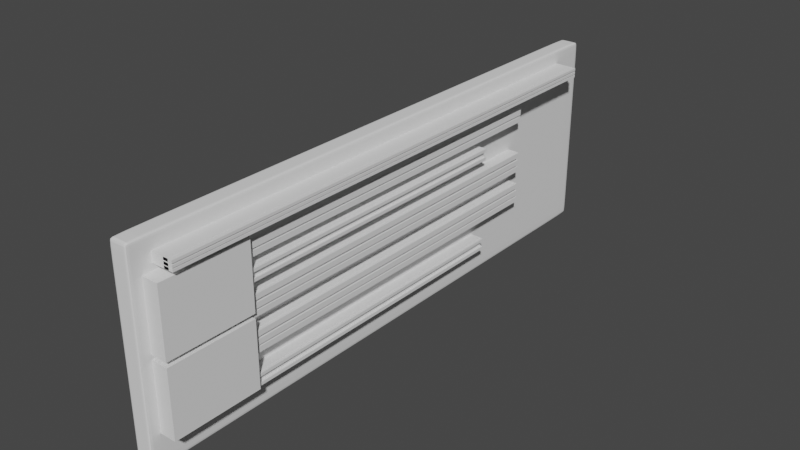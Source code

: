 # Source: NIC.blend  (saved by Blender 2.80.75; exported with 4.5.12 LTS)
import bpy
from mathutils import Matrix  # noqa: F401  (used for matrix-valued properties, if any)

bpy.ops.wm.read_factory_settings(use_empty=True)
scene = bpy.context.scene
scene.name = 'Scene'

# ---- collections
col_nic = bpy.data.collections.new('NIC'); scene.collection.children.link(col_nic)

# ---- world
world_world = bpy.data.worlds.new('World'); scene.world = world_world
world_world.use_nodes = True; world_world.node_tree.nodes.clear()
_N = world_world.node_tree.nodes; _L = world_world.node_tree.links
n0 = _N.new('ShaderNodeOutputWorld'); n0.name = 'World Output'; n0.location = (300, 300)
n1 = _N.new('ShaderNodeBackground'); n1.name = 'Background'; n1.location = (10, 300)
n1.inputs[0].default_value = (0.05088, 0.05088, 0.05088, 1.0)
_L.new(n1.outputs[0], n0.inputs[0])
n0.is_active_output = True
world_world.color = (0.05088, 0.05088, 0.05088)
world_world.use_sun_shadow = False
world_world.sun_shadow_jitter_overblur = 0.0

# ---- meshes
me_cube_049 = bpy.data.meshes.new('Cube.049')
me_cube_049.from_pydata([(-1.0, -1.0, -1.0), (-1.0, -1.0, 1.0), (-1.0, 1.0, -1.0), (-1.0, 1.0, 1.0), (1.0, -1.0, -1.0), (1.0, -1.0, 1.0), (1.0, 1.0, -1.0), (1.0, 1.0, 1.0), (-1.0, 0.9751, -1.0), (-1.0, 0.9751, 1.0), (1.0, 0.9751, -1.0), (1.0, 0.9751, 1.0), (-1.0, -0.985, -1.0), (1.0, -0.985, 1.0), (-1.0, -0.985, 1.0), (1.0, -0.985, -1.0), (-1.0, -1.0, 0.9196), (-1.0, 1.0, 0.9196), (1.0, 1.0, 0.9196), (1.0, -1.0, 0.9196), (1.0, 0.9751, 0.9196), (-1.0, 0.9751, 0.9196), (-1.0, -0.985, 0.9196), (1.0, -0.985, 0.9196), (-1.0, 1.0, -0.9106), (1.0, 1.0, -0.9106), (1.0, -1.0, -0.9106), (1.0, 0.9751, -0.9106), (-1.0, 0.9751, -0.9106), (-1.0, -0.985, -0.9106), (1.0, -0.985, -0.9106), (-1.0, -1.0, -0.9106), (-0.6704, 1.0, -1.0), (-0.6704, 1.0, 1.0), (-0.6704, -1.0, -1.0), (-0.6704, -1.0, 1.0), (-0.6704, 0.9751, 1.0), (-0.6704, 0.9751, -1.0), (-0.6704, -0.985, 1.0), (-0.6704, -0.985, -1.0), (-0.6704, -1.0, 0.9196), (-0.6704, 1.0, 0.9196), (-0.6704, 1.0, -0.9106), (-0.6704, -1.0, -0.9106), (0.6626, 1.0, 1.0), (0.6626, -1.0, -1.0), (0.6626, 0.9751, 1.0), (0.6626, -0.985, 1.0), (0.6626, 1.0, 0.9196), (0.6626, 1.0, -0.9106), (0.6626, 1.0, -1.0), (0.6626, -1.0, 1.0), (0.6626, 0.9751, -1.0), (0.6626, -0.985, -1.0), (0.6626, -1.0, 0.9196), (0.6626, -1.0, -0.9106)], [], [(21, 9, 3, 17), (48, 44, 7, 18), (23, 13, 5, 19), (40, 35, 1, 16), (53, 15, 4, 45), (38, 14, 1, 35), (33, 3, 9, 36), (50, 6, 10, 52), (18, 7, 11, 20), (22, 14, 9, 21), (16, 1, 14, 22), (36, 9, 14, 38), (52, 10, 15, 53), (20, 11, 13, 23), (27, 20, 23, 30), (31, 16, 22, 29), (29, 22, 21, 28), (25, 18, 20, 27), (43, 40, 16, 31), (30, 23, 19, 26), (49, 48, 18, 25), (28, 21, 17, 24), (8, 28, 24, 2), (50, 49, 25, 6), (15, 30, 26, 4), (34, 43, 31, 0), (6, 25, 27, 10), (12, 29, 28, 8), (0, 31, 29, 12), (10, 27, 30, 15), (45, 55, 43, 34), (2, 24, 42, 32), (24, 17, 41, 42), (55, 54, 40, 43), (8, 37, 39, 12), (46, 36, 38, 47), (2, 32, 37, 8), (44, 33, 36, 46), (47, 38, 35, 51), (12, 39, 34, 0), (54, 51, 35, 40), (17, 3, 33, 41), (19, 5, 51, 54), (13, 47, 51, 5), (7, 44, 46, 11), (11, 46, 47, 13), (26, 19, 54, 55), (4, 26, 55, 45), (32, 42, 49, 50), (42, 41, 48, 49), (37, 52, 53, 39), (32, 50, 52, 37), (39, 53, 45, 34), (41, 33, 44, 48)])
_uv = me_cube_049.uv_layers.new(name='UVMap')
_uv.uv.foreach_set('vector', [0.6149, 0.2469, 0.625, 0.2469, 0.625, 0.25, 0.6149, 0.25, 0.6149, 0.4578, 0.625, 0.4578, 0.625, 0.5, 0.6149, 0.5, 0.6149, 0.7481, 0.625, 0.7481, 0.625, 0.75, 0.6149, 0.75, 0.6149, 0.9588, 0.625, 0.9588, 0.625, 1.0, 0.6149, 1.0, 0.3328, 0.7481, 0.375, 0.7481, 0.375, 0.75, 0.3328, 0.75, 0.8338, 0.7481, 0.875, 0.7481, 0.875, 0.75, 0.8338, 0.75, 0.8338, 0.5, 0.875, 0.5, 0.875, 0.5031, 0.8338, 0.5031, 0.3328, 0.5, 0.375, 0.5, 0.375, 0.5031, 0.3328, 0.5031, 0.6149, 0.5, 0.625, 0.5, 0.625, 0.5031, 0.6149, 0.5031, 0.6149, 0.001872, 0.625, 0.001872, 0.625, 0.2469, 0.6149, 0.2469, 0.6149, 0.0, 0.625, 0.0, 0.625, 0.001872, 0.6149, 0.001872, 0.8338, 0.5031, 0.875, 0.5031, 0.875, 0.7481, 0.8338, 0.7481, 0.3328, 0.5031, 0.375, 0.5031, 0.375, 0.7481, 0.3328, 0.7481, 0.6149, 0.5031, 0.625, 0.5031, 0.625, 0.7481, 0.6149, 0.7481, 0.3862, 0.5031, 0.6149, 0.5031, 0.6149, 0.7481, 0.3862, 0.7481, 0.3862, 0.0, 0.6149, 0.0, 0.6149, 0.001872, 0.3862, 0.001872, 0.3862, 0.001872, 0.6149, 0.001872, 0.6149, 0.2469, 0.3862, 0.2469, 0.3862, 0.5, 0.6149, 0.5, 0.6149, 0.5031, 0.3862, 0.5031, 0.3862, 0.9588, 0.6149, 0.9588, 0.6149, 1.0, 0.3862, 1.0, 0.3862, 0.7481, 0.6149, 0.7481, 0.6149, 0.75, 0.3862, 0.75, 0.3862, 0.4578, 0.6149, 0.4578, 0.6149, 0.5, 0.3862, 0.5, 0.3862, 0.2469, 0.6149, 0.2469, 0.6149, 0.25, 0.3862, 0.25, 0.375, 0.2469, 0.3862, 0.2469, 0.3862, 0.25, 0.375, 0.25, 0.375, 0.4578, 0.3862, 0.4578, 0.3862, 0.5, 0.375, 0.5, 0.375, 0.7481, 0.3862, 0.7481, 0.3862, 0.75, 0.375, 0.75, 0.375, 0.9588, 0.3862, 0.9588, 0.3862, 1.0, 0.375, 1.0, 0.375, 0.5, 0.3862, 0.5, 0.3862, 0.5031, 0.375, 0.5031, 0.375, 0.001872, 0.3862, 0.001872, 0.3862, 0.2469, 0.375, 0.2469, 0.375, 0.0, 0.3862, 0.0, 0.3862, 0.001872, 0.375, 0.001872, 0.375, 0.5031, 0.3862, 0.5031, 0.3862, 0.7481, 0.375, 0.7481, 0.375, 0.7922, 0.3862, 0.7922, 0.3862, 0.9588, 0.375, 0.9588, 0.375, 0.25, 0.3862, 0.25, 0.3862, 0.2912, 0.375, 0.2912, 0.3862, 0.25, 0.6149, 0.25, 0.6149, 0.2912, 0.3862, 0.2912, 0.3862, 0.7922, 0.6149, 0.7922, 0.6149, 0.9588, 0.3862, 0.9588, 0.125, 0.5031, 0.1662, 0.5031, 0.1662, 0.7481, 0.125, 0.7481, 0.6672, 0.5031, 0.8338, 0.5031, 0.8338, 0.7481, 0.6672, 0.7481, 0.125, 0.5, 0.1662, 0.5, 0.1662, 0.5031, 0.125, 0.5031, 0.6672, 0.5, 0.8338, 0.5, 0.8338, 0.5031, 0.6672, 0.5031, 0.6672, 0.7481, 0.8338, 0.7481, 0.8338, 0.75, 0.6672, 0.75, 0.125, 0.7481, 0.1662, 0.7481, 0.1662, 0.75, 0.125, 0.75, 0.6149, 0.7922, 0.625, 0.7922, 0.625, 0.9588, 0.6149, 0.9588, 0.6149, 0.25, 0.625, 0.25, 0.625, 0.2912, 0.6149, 0.2912, 0.6149, 0.75, 0.625, 0.75, 0.625, 0.7922, 0.6149, 0.7922, 0.625, 0.7481, 0.6672, 0.7481, 0.6672, 0.75, 0.625, 0.75, 0.625, 0.5, 0.6672, 0.5, 0.6672, 0.5031, 0.625, 0.5031, 0.625, 0.5031, 0.6672, 0.5031, 0.6672, 0.7481, 0.625, 0.7481, 0.3862, 0.75, 0.6149, 0.75, 0.6149, 0.7922, 0.3862, 0.7922, 0.375, 0.75, 0.3862, 0.75, 0.3862, 0.7922, 0.375, 0.7922, 0.375, 0.2912, 0.3862, 0.2912, 0.3862, 0.4578, 0.375, 0.4578, 0.3862, 0.2912, 0.6149, 0.2912, 0.6149, 0.4578, 0.3862, 0.4578, 0.1662, 0.5031, 0.3328, 0.5031, 0.3328, 0.7481, 0.1662, 0.7481, 0.1662, 0.5, 0.3328, 0.5, 0.3328, 0.5031, 0.1662, 0.5031, 0.1662, 0.7481, 0.3328, 0.7481, 0.3328, 0.75, 0.1662, 0.75, 0.6149, 0.2912, 0.625, 0.2912, 0.625, 0.4578, 0.6149, 0.4578])
me_cube_049.use_remesh_preserve_volume = False
me_cube_049.use_remesh_preserve_attributes = False
me_cube_049.use_mirror_vertex_groups = False
me_cube_049.update()
me_cube_064 = bpy.data.meshes.new('Cube.064')
me_cube_064.from_pydata([(-1.0, -1.0, -1.0), (-1.0, -1.0, 1.0), (-1.0, 1.0, -1.0), (-1.0, 1.0, 1.0), (1.0, -1.0, -1.0), (1.0, -1.0, 1.0), (1.0, 1.0, -1.0), (1.0, 1.0, 1.0), (-1.0, -1.0, 1.143), (-1.0, -1.0, 3.143), (-1.0, 1.0, 1.143), (-1.0, 1.0, 3.143), (1.0, -1.0, 1.143), (1.0, -1.0, 3.143), (1.0, 1.0, 1.143), (1.0, 1.0, 3.143)], [], [(0, 1, 3, 2), (2, 3, 7, 6), (6, 7, 5, 4), (4, 5, 1, 0), (2, 6, 4, 0), (7, 3, 1, 5), (8, 9, 11, 10), (10, 11, 15, 14), (14, 15, 13, 12), (12, 13, 9, 8), (10, 14, 12, 8), (15, 11, 9, 13)])
_uv = me_cube_064.uv_layers.new(name='UVMap')
_uv.uv.foreach_set('vector', [0.375, 0.0, 0.625, 0.0, 0.625, 0.25, 0.375, 0.25, 0.375, 0.25, 0.625, 0.25, 0.625, 0.5, 0.375, 0.5, 0.375, 0.5, 0.625, 0.5, 0.625, 0.75, 0.375, 0.75, 0.375, 0.75, 0.625, 0.75, 0.625, 1.0, 0.375, 1.0, 0.125, 0.5, 0.375, 0.5, 0.375, 0.75, 0.125, 0.75, 0.625, 0.5, 0.875, 0.5, 0.875, 0.75, 0.625, 0.75, 0.375, 0.0, 0.625, 0.0, 0.625, 0.25, 0.375, 0.25, 0.375, 0.25, 0.625, 0.25, 0.625, 0.5, 0.375, 0.5, 0.375, 0.5, 0.625, 0.5, 0.625, 0.75, 0.375, 0.75, 0.375, 0.75, 0.625, 0.75, 0.625, 1.0, 0.375, 1.0, 0.125, 0.5, 0.375, 0.5, 0.375, 0.75, 0.125, 0.75, 0.625, 0.5, 0.875, 0.5, 0.875, 0.75, 0.625, 0.75])
me_cube_064.use_remesh_preserve_volume = False
me_cube_064.use_remesh_preserve_attributes = False
me_cube_064.use_mirror_vertex_groups = False
me_cube_064.update()
me_cube_061 = bpy.data.meshes.new('Cube.061')
me_cube_061.from_pydata([(-1.0, -1.0, -1.0), (-1.0, -1.0, 1.0), (-1.0, 1.0, -1.0), (-1.0, 1.0, 1.0), (1.0, -1.0, -1.0), (1.0, -1.0, 1.0), (1.0, 1.0, -1.0), (1.0, 1.0, 1.0), (-4.232, -1.0, -1.111), (-4.232, -1.0, 6.712), (-4.232, 1.0, -1.111), (-4.232, 1.0, 6.712), (0.09187, -1.0, -1.111), (0.09187, -1.0, 6.712), (0.09187, 1.0, -1.111), (0.09187, 1.0, 6.712), (-1.0, -1.0, 4.558), (-1.0, -1.0, 6.558), (-1.0, 1.0, 4.558), (-1.0, 1.0, 6.558), (1.0, -1.0, 4.558), (1.0, -1.0, 6.558), (1.0, 1.0, 4.558), (1.0, 1.0, 6.558), (-1.894, -1.003, 83.52), (-1.894, -1.003, 80.05), (-1.894, 1.384, 83.52), (-1.894, 1.384, 80.05), (0.5516, -1.003, 83.52), (0.5516, -1.003, 80.05), (0.5516, 1.384, 83.52), (0.5516, 1.384, 80.05), (-5.845, -1.003, 88.73), (-5.845, -1.003, 75.13), (-5.845, 1.384, 88.73), (-5.845, 1.384, 75.13), (-0.5588, -1.003, 88.73), (-0.5588, -1.003, 75.13), (-0.5588, 1.384, 88.73), (-0.5588, 1.384, 75.13), (-1.894, -1.003, 78.88), (-1.894, -1.003, 75.4), (-1.894, 1.384, 78.88), (-1.894, 1.384, 75.4), (0.5516, -1.003, 78.88), (0.5516, -1.003, 75.4), (0.5516, 1.384, 78.88), (0.5516, 1.384, 75.4), (-1.894, -1.003, 88.54), (-1.894, -1.003, 85.06), (-1.894, 1.384, 88.54), (-1.894, 1.384, 85.06), (0.5516, -1.003, 88.54), (0.5516, -1.003, 85.06), (0.5516, 1.384, 88.54), (0.5516, 1.384, 85.06), (-1.0, -1.0, 61.66), (-1.0, -1.0, 63.66), (-1.0, 1.0, 61.66), (-1.0, 1.0, 63.66), (1.0, -1.0, 61.66), (1.0, -1.0, 63.66), (1.0, 1.0, 61.66), (1.0, 1.0, 63.66), (-4.232, -1.0, 61.55), (-4.232, -1.0, 69.37), (-4.232, 1.0, 61.55), (-4.232, 1.0, 69.37), (0.09187, -1.0, 61.55), (0.09187, -1.0, 69.37), (0.09187, 1.0, 61.55), (0.09187, 1.0, 69.37), (-1.0, -1.0, 67.22), (-1.0, -1.0, 69.22), (-1.0, 1.0, 67.22), (-1.0, 1.0, 69.22), (1.0, -1.0, 67.22), (1.0, -1.0, 69.22), (1.0, 1.0, 67.22), (1.0, 1.0, 69.22), (-1.894, -1.003, 48.76), (-1.894, -1.003, 45.28), (-1.894, 1.384, 48.76), (-1.894, 1.384, 45.28), (0.5516, -1.003, 48.76), (0.5516, -1.003, 45.28), (0.5516, 1.384, 48.76), (0.5516, 1.384, 45.28), (-5.845, -1.003, 53.97), (-5.845, -1.003, 40.37), (-5.845, 1.384, 53.97), (-5.845, 1.384, 40.37), (-0.5588, -1.003, 53.97), (-0.5588, -1.003, 40.37), (-0.5588, 1.384, 53.97), (-0.5588, 1.384, 40.37), (-1.894, -1.003, 44.11), (-1.894, -1.003, 40.64), (-1.894, 1.384, 44.11), (-1.894, 1.384, 40.64), (0.5516, -1.003, 44.11), (0.5516, -1.003, 40.64), (0.5516, 1.384, 44.11), (0.5516, 1.384, 40.64), (-1.894, -1.003, 53.77), (-1.894, -1.003, 50.3), (-1.894, 1.384, 53.77), (-1.894, 1.384, 50.3), (0.5516, -1.003, 53.77), (0.5516, -1.003, 50.3), (0.5516, 1.384, 53.77), (0.5516, 1.384, 50.3), (-1.894, -1.003, 26.89), (-1.894, -1.003, 23.41), (-1.894, 1.384, 26.89), (-1.894, 1.384, 23.41), (0.5516, -1.003, 26.89), (0.5516, -1.003, 23.41), (0.5516, 1.384, 26.89), (0.5516, 1.384, 23.41), (-5.845, -1.003, 32.1), (-5.845, -1.003, 18.5), (-5.845, 1.384, 32.1), (-5.845, 1.384, 18.5), (-0.5588, -1.003, 32.1), (-0.5588, -1.003, 18.5), (-0.5588, 1.384, 32.1), (-0.5588, 1.384, 18.5), (-1.894, -1.003, 22.25), (-1.894, -1.003, 18.77), (-1.894, 1.384, 22.25), (-1.894, 1.384, 18.77), (0.5516, -1.003, 22.25), (0.5516, -1.003, 18.77), (0.5516, 1.384, 22.25), (0.5516, 1.384, 18.77), (-1.894, -1.003, 31.91), (-1.894, -1.003, 28.43), (-1.894, 1.384, 31.91), (-1.894, 1.384, 28.43), (0.5516, -1.003, 31.91), (0.5516, -1.003, 28.43), (0.5516, 1.384, 31.91), (0.5516, 1.384, 28.43), (0.8377, -1.536, 96.32), (0.8377, -1.536, 94.67), (0.8377, 1.917, 96.32), (0.8377, 1.917, 94.67), (4.0, -1.536, 96.32), (4.0, -1.536, 94.67), (4.0, 1.917, 96.32), (4.0, 1.917, 94.67), (-4.273, -1.536, 98.79), (-4.273, -1.536, 92.34), (-4.273, 1.917, 98.79), (-4.273, 1.917, 92.34), (2.564, -1.536, 98.79), (2.564, -1.536, 92.34), (2.564, 1.917, 98.79), (2.564, 1.917, 92.34), (0.8377, -1.536, 94.12), (0.8377, -1.536, 92.47), (0.8377, 1.917, 94.12), (0.8377, 1.917, 92.47), (4.0, -1.536, 94.12), (4.0, -1.536, 92.47), (4.0, 1.917, 94.12), (4.0, 1.917, 92.47), (0.8377, -1.536, 98.7), (0.8377, -1.536, 97.05), (0.8377, 1.917, 98.7), (0.8377, 1.917, 97.05), (4.0, -1.536, 98.7), (4.0, -1.536, 97.05), (4.0, 1.917, 98.7), (4.0, 1.917, 97.05)], [], [(0, 1, 3, 2), (2, 3, 7, 6), (6, 7, 5, 4), (4, 5, 1, 0), (2, 6, 4, 0), (7, 3, 1, 5), (8, 9, 11, 10), (10, 11, 15, 14), (14, 15, 13, 12), (12, 13, 9, 8), (10, 14, 12, 8), (15, 11, 9, 13), (16, 17, 19, 18), (18, 19, 23, 22), (22, 23, 21, 20), (20, 21, 17, 16), (18, 22, 20, 16), (23, 19, 17, 21), (24, 25, 27, 26), (26, 27, 31, 30), (30, 31, 29, 28), (28, 29, 25, 24), (26, 30, 28, 24), (31, 27, 25, 29), (32, 33, 35, 34), (34, 35, 39, 38), (38, 39, 37, 36), (36, 37, 33, 32), (34, 38, 36, 32), (39, 35, 33, 37), (40, 41, 43, 42), (42, 43, 47, 46), (46, 47, 45, 44), (44, 45, 41, 40), (42, 46, 44, 40), (47, 43, 41, 45), (48, 49, 51, 50), (50, 51, 55, 54), (54, 55, 53, 52), (52, 53, 49, 48), (50, 54, 52, 48), (55, 51, 49, 53), (56, 57, 59, 58), (58, 59, 63, 62), (62, 63, 61, 60), (60, 61, 57, 56), (58, 62, 60, 56), (63, 59, 57, 61), (64, 65, 67, 66), (66, 67, 71, 70), (70, 71, 69, 68), (68, 69, 65, 64), (66, 70, 68, 64), (71, 67, 65, 69), (72, 73, 75, 74), (74, 75, 79, 78), (78, 79, 77, 76), (76, 77, 73, 72), (74, 78, 76, 72), (79, 75, 73, 77), (80, 81, 83, 82), (82, 83, 87, 86), (86, 87, 85, 84), (84, 85, 81, 80), (82, 86, 84, 80), (87, 83, 81, 85), (88, 89, 91, 90), (90, 91, 95, 94), (94, 95, 93, 92), (92, 93, 89, 88), (90, 94, 92, 88), (95, 91, 89, 93), (96, 97, 99, 98), (98, 99, 103, 102), (102, 103, 101, 100), (100, 101, 97, 96), (98, 102, 100, 96), (103, 99, 97, 101), (104, 105, 107, 106), (106, 107, 111, 110), (110, 111, 109, 108), (108, 109, 105, 104), (106, 110, 108, 104), (111, 107, 105, 109), (112, 113, 115, 114), (114, 115, 119, 118), (118, 119, 117, 116), (116, 117, 113, 112), (114, 118, 116, 112), (119, 115, 113, 117), (120, 121, 123, 122), (122, 123, 127, 126), (126, 127, 125, 124), (124, 125, 121, 120), (122, 126, 124, 120), (127, 123, 121, 125), (128, 129, 131, 130), (130, 131, 135, 134), (134, 135, 133, 132), (132, 133, 129, 128), (130, 134, 132, 128), (135, 131, 129, 133), (136, 137, 139, 138), (138, 139, 143, 142), (142, 143, 141, 140), (140, 141, 137, 136), (138, 142, 140, 136), (143, 139, 137, 141), (144, 145, 147, 146), (146, 147, 151, 150), (150, 151, 149, 148), (148, 149, 145, 144), (146, 150, 148, 144), (151, 147, 145, 149), (152, 153, 155, 154), (154, 155, 159, 158), (158, 159, 157, 156), (156, 157, 153, 152), (154, 158, 156, 152), (159, 155, 153, 157), (160, 161, 163, 162), (162, 163, 167, 166), (166, 167, 165, 164), (164, 165, 161, 160), (162, 166, 164, 160), (167, 163, 161, 165), (168, 169, 171, 170), (170, 171, 175, 174), (174, 175, 173, 172), (172, 173, 169, 168), (170, 174, 172, 168), (175, 171, 169, 173)])
_uv = me_cube_061.uv_layers.new(name='UVMap')
_uv.uv.foreach_set('vector', [0.375, 0.0, 0.625, 0.0, 0.625, 0.25, 0.375, 0.25, 0.375, 0.25, 0.625, 0.25, 0.625, 0.5, 0.375, 0.5, 0.375, 0.5, 0.625, 0.5, 0.625, 0.75, 0.375, 0.75, 0.375, 0.75, 0.625, 0.75, 0.625, 1.0, 0.375, 1.0, 0.125, 0.5, 0.375, 0.5, 0.375, 0.75, 0.125, 0.75, 0.625, 0.5, 0.875, 0.5, 0.875, 0.75, 0.625, 0.75, 0.375, 0.0, 0.625, 0.0, 0.625, 0.25, 0.375, 0.25, 0.375, 0.25, 0.625, 0.25, 0.625, 0.5, 0.375, 0.5, 0.375, 0.5, 0.625, 0.5, 0.625, 0.75, 0.375, 0.75, 0.375, 0.75, 0.625, 0.75, 0.625, 1.0, 0.375, 1.0, 0.125, 0.5, 0.375, 0.5, 0.375, 0.75, 0.125, 0.75, 0.625, 0.5, 0.875, 0.5, 0.875, 0.75, 0.625, 0.75, 0.375, 0.0, 0.625, 0.0, 0.625, 0.25, 0.375, 0.25, 0.375, 0.25, 0.625, 0.25, 0.625, 0.5, 0.375, 0.5, 0.375, 0.5, 0.625, 0.5, 0.625, 0.75, 0.375, 0.75, 0.375, 0.75, 0.625, 0.75, 0.625, 1.0, 0.375, 1.0, 0.125, 0.5, 0.375, 0.5, 0.375, 0.75, 0.125, 0.75, 0.625, 0.5, 0.875, 0.5, 0.875, 0.75, 0.625, 0.75, 0.375, 0.0, 0.625, 0.0, 0.625, 0.25, 0.375, 0.25, 0.375, 0.25, 0.625, 0.25, 0.625, 0.5, 0.375, 0.5, 0.375, 0.5, 0.625, 0.5, 0.625, 0.75, 0.375, 0.75, 0.375, 0.75, 0.625, 0.75, 0.625, 1.0, 0.375, 1.0, 0.125, 0.5, 0.375, 0.5, 0.375, 0.75, 0.125, 0.75, 0.625, 0.5, 0.875, 0.5, 0.875, 0.75, 0.625, 0.75, 0.375, 0.0, 0.625, 0.0, 0.625, 0.25, 0.375, 0.25, 0.375, 0.25, 0.625, 0.25, 0.625, 0.5, 0.375, 0.5, 0.375, 0.5, 0.625, 0.5, 0.625, 0.75, 0.375, 0.75, 0.375, 0.75, 0.625, 0.75, 0.625, 1.0, 0.375, 1.0, 0.125, 0.5, 0.375, 0.5, 0.375, 0.75, 0.125, 0.75, 0.625, 0.5, 0.875, 0.5, 0.875, 0.75, 0.625, 0.75, 0.375, 0.0, 0.625, 0.0, 0.625, 0.25, 0.375, 0.25, 0.375, 0.25, 0.625, 0.25, 0.625, 0.5, 0.375, 0.5, 0.375, 0.5, 0.625, 0.5, 0.625, 0.75, 0.375, 0.75, 0.375, 0.75, 0.625, 0.75, 0.625, 1.0, 0.375, 1.0, 0.125, 0.5, 0.375, 0.5, 0.375, 0.75, 0.125, 0.75, 0.625, 0.5, 0.875, 0.5, 0.875, 0.75, 0.625, 0.75, 0.375, 0.0, 0.625, 0.0, 0.625, 0.25, 0.375, 0.25, 0.375, 0.25, 0.625, 0.25, 0.625, 0.5, 0.375, 0.5, 0.375, 0.5, 0.625, 0.5, 0.625, 0.75, 0.375, 0.75, 0.375, 0.75, 0.625, 0.75, 0.625, 1.0, 0.375, 1.0, 0.125, 0.5, 0.375, 0.5, 0.375, 0.75, 0.125, 0.75, 0.625, 0.5, 0.875, 0.5, 0.875, 0.75, 0.625, 0.75, 0.375, 0.0, 0.625, 0.0, 0.625, 0.25, 0.375, 0.25, 0.375, 0.25, 0.625, 0.25, 0.625, 0.5, 0.375, 0.5, 0.375, 0.5, 0.625, 0.5, 0.625, 0.75, 0.375, 0.75, 0.375, 0.75, 0.625, 0.75, 0.625, 1.0, 0.375, 1.0, 0.125, 0.5, 0.375, 0.5, 0.375, 0.75, 0.125, 0.75, 0.625, 0.5, 0.875, 0.5, 0.875, 0.75, 0.625, 0.75, 0.375, 0.0, 0.625, 0.0, 0.625, 0.25, 0.375, 0.25, 0.375, 0.25, 0.625, 0.25, 0.625, 0.5, 0.375, 0.5, 0.375, 0.5, 0.625, 0.5, 0.625, 0.75, 0.375, 0.75, 0.375, 0.75, 0.625, 0.75, 0.625, 1.0, 0.375, 1.0, 0.125, 0.5, 0.375, 0.5, 0.375, 0.75, 0.125, 0.75, 0.625, 0.5, 0.875, 0.5, 0.875, 0.75, 0.625, 0.75, 0.375, 0.0, 0.625, 0.0, 0.625, 0.25, 0.375, 0.25, 0.375, 0.25, 0.625, 0.25, 0.625, 0.5, 0.375, 0.5, 0.375, 0.5, 0.625, 0.5, 0.625, 0.75, 0.375, 0.75, 0.375, 0.75, 0.625, 0.75, 0.625, 1.0, 0.375, 1.0, 0.125, 0.5, 0.375, 0.5, 0.375, 0.75, 0.125, 0.75, 0.625, 0.5, 0.875, 0.5, 0.875, 0.75, 0.625, 0.75, 0.375, 0.0, 0.625, 0.0, 0.625, 0.25, 0.375, 0.25, 0.375, 0.25, 0.625, 0.25, 0.625, 0.5, 0.375, 0.5, 0.375, 0.5, 0.625, 0.5, 0.625, 0.75, 0.375, 0.75, 0.375, 0.75, 0.625, 0.75, 0.625, 1.0, 0.375, 1.0, 0.125, 0.5, 0.375, 0.5, 0.375, 0.75, 0.125, 0.75, 0.625, 0.5, 0.875, 0.5, 0.875, 0.75, 0.625, 0.75, 0.375, 0.0, 0.625, 0.0, 0.625, 0.25, 0.375, 0.25, 0.375, 0.25, 0.625, 0.25, 0.625, 0.5, 0.375, 0.5, 0.375, 0.5, 0.625, 0.5, 0.625, 0.75, 0.375, 0.75, 0.375, 0.75, 0.625, 0.75, 0.625, 1.0, 0.375, 1.0, 0.125, 0.5, 0.375, 0.5, 0.375, 0.75, 0.125, 0.75, 0.625, 0.5, 0.875, 0.5, 0.875, 0.75, 0.625, 0.75, 0.375, 0.0, 0.625, 0.0, 0.625, 0.25, 0.375, 0.25, 0.375, 0.25, 0.625, 0.25, 0.625, 0.5, 0.375, 0.5, 0.375, 0.5, 0.625, 0.5, 0.625, 0.75, 0.375, 0.75, 0.375, 0.75, 0.625, 0.75, 0.625, 1.0, 0.375, 1.0, 0.125, 0.5, 0.375, 0.5, 0.375, 0.75, 0.125, 0.75, 0.625, 0.5, 0.875, 0.5, 0.875, 0.75, 0.625, 0.75, 0.375, 0.0, 0.625, 0.0, 0.625, 0.25, 0.375, 0.25, 0.375, 0.25, 0.625, 0.25, 0.625, 0.5, 0.375, 0.5, 0.375, 0.5, 0.625, 0.5, 0.625, 0.75, 0.375, 0.75, 0.375, 0.75, 0.625, 0.75, 0.625, 1.0, 0.375, 1.0, 0.125, 0.5, 0.375, 0.5, 0.375, 0.75, 0.125, 0.75, 0.625, 0.5, 0.875, 0.5, 0.875, 0.75, 0.625, 0.75, 0.375, 0.0, 0.625, 0.0, 0.625, 0.25, 0.375, 0.25, 0.375, 0.25, 0.625, 0.25, 0.625, 0.5, 0.375, 0.5, 0.375, 0.5, 0.625, 0.5, 0.625, 0.75, 0.375, 0.75, 0.375, 0.75, 0.625, 0.75, 0.625, 1.0, 0.375, 1.0, 0.125, 0.5, 0.375, 0.5, 0.375, 0.75, 0.125, 0.75, 0.625, 0.5, 0.875, 0.5, 0.875, 0.75, 0.625, 0.75, 0.375, 0.0, 0.625, 0.0, 0.625, 0.25, 0.375, 0.25, 0.375, 0.25, 0.625, 0.25, 0.625, 0.5, 0.375, 0.5, 0.375, 0.5, 0.625, 0.5, 0.625, 0.75, 0.375, 0.75, 0.375, 0.75, 0.625, 0.75, 0.625, 1.0, 0.375, 1.0, 0.125, 0.5, 0.375, 0.5, 0.375, 0.75, 0.125, 0.75, 0.625, 0.5, 0.875, 0.5, 0.875, 0.75, 0.625, 0.75, 0.375, 0.0, 0.625, 0.0, 0.625, 0.25, 0.375, 0.25, 0.375, 0.25, 0.625, 0.25, 0.625, 0.5, 0.375, 0.5, 0.375, 0.5, 0.625, 0.5, 0.625, 0.75, 0.375, 0.75, 0.375, 0.75, 0.625, 0.75, 0.625, 1.0, 0.375, 1.0, 0.125, 0.5, 0.375, 0.5, 0.375, 0.75, 0.125, 0.75, 0.625, 0.5, 0.875, 0.5, 0.875, 0.75, 0.625, 0.75, 0.375, 0.0, 0.625, 0.0, 0.625, 0.25, 0.375, 0.25, 0.375, 0.25, 0.625, 0.25, 0.625, 0.5, 0.375, 0.5, 0.375, 0.5, 0.625, 0.5, 0.625, 0.75, 0.375, 0.75, 0.375, 0.75, 0.625, 0.75, 0.625, 1.0, 0.375, 1.0, 0.125, 0.5, 0.375, 0.5, 0.375, 0.75, 0.125, 0.75, 0.625, 0.5, 0.875, 0.5, 0.875, 0.75, 0.625, 0.75, 0.375, 0.0, 0.625, 0.0, 0.625, 0.25, 0.375, 0.25, 0.375, 0.25, 0.625, 0.25, 0.625, 0.5, 0.375, 0.5, 0.375, 0.5, 0.625, 0.5, 0.625, 0.75, 0.375, 0.75, 0.375, 0.75, 0.625, 0.75, 0.625, 1.0, 0.375, 1.0, 0.125, 0.5, 0.375, 0.5, 0.375, 0.75, 0.125, 0.75, 0.625, 0.5, 0.875, 0.5, 0.875, 0.75, 0.625, 0.75, 0.375, 0.0, 0.625, 0.0, 0.625, 0.25, 0.375, 0.25, 0.375, 0.25, 0.625, 0.25, 0.625, 0.5, 0.375, 0.5, 0.375, 0.5, 0.625, 0.5, 0.625, 0.75, 0.375, 0.75, 0.375, 0.75, 0.625, 0.75, 0.625, 1.0, 0.375, 1.0, 0.125, 0.5, 0.375, 0.5, 0.375, 0.75, 0.125, 0.75, 0.625, 0.5, 0.875, 0.5, 0.875, 0.75, 0.625, 0.75, 0.375, 0.0, 0.625, 0.0, 0.625, 0.25, 0.375, 0.25, 0.375, 0.25, 0.625, 0.25, 0.625, 0.5, 0.375, 0.5, 0.375, 0.5, 0.625, 0.5, 0.625, 0.75, 0.375, 0.75, 0.375, 0.75, 0.625, 0.75, 0.625, 1.0, 0.375, 1.0, 0.125, 0.5, 0.375, 0.5, 0.375, 0.75, 0.125, 0.75, 0.625, 0.5, 0.875, 0.5, 0.875, 0.75, 0.625, 0.75, 0.375, 0.0, 0.625, 0.0, 0.625, 0.25, 0.375, 0.25, 0.375, 0.25, 0.625, 0.25, 0.625, 0.5, 0.375, 0.5, 0.375, 0.5, 0.625, 0.5, 0.625, 0.75, 0.375, 0.75, 0.375, 0.75, 0.625, 0.75, 0.625, 1.0, 0.375, 1.0, 0.125, 0.5, 0.375, 0.5, 0.375, 0.75, 0.125, 0.75, 0.625, 0.5, 0.875, 0.5, 0.875, 0.75, 0.625, 0.75])
me_cube_061.use_remesh_preserve_volume = False
me_cube_061.use_remesh_preserve_attributes = False
me_cube_061.use_mirror_vertex_groups = False
me_cube_061.update()

# ---- objects
ob_backboard = bpy.data.objects.new('Backboard', me_cube_049)
ob_chips2 = bpy.data.objects.new('Chips2', me_cube_064)
ob_chips1 = bpy.data.objects.new('Chips1', me_cube_061)

# ---- transforms, parenting, visibility, modifiers, constraints
ob_backboard.location = (0.7389, -5.628, 0.1825)
ob_backboard.scale = (0.06967, 2.227, 0.7582)
ob_backboard.lineart.crease_threshold = 0.0
_m = ob_backboard.modifiers.new('Subdivision', 'SUBSURF')
_m.uv_smooth = 'PRESERVE_CORNERS'
_m.show_only_control_edges = False
ob_chips2.location = (0.8501, -7.435, -0.08123)
ob_chips2.scale = (0.08493, 0.3371, 0.2532)
ob_chips2.lineart.crease_threshold = 0.0
ob_chips1.location = (0.8905, -5.917, -0.3221)
ob_chips1.scale = (0.0221, 1.158, 0.01173)
ob_chips1.lineart.crease_threshold = 0.0

# ---- collection membership
col_nic.objects.link(ob_backboard)
col_nic.objects.link(ob_chips2)
col_nic.objects.link(ob_chips1)

# ---- scene / render settings (as saved in the file)
scene.frame_start = 1; scene.frame_end = 250; scene.frame_set(1)
scene.render.engine = 'BLENDER_EEVEE_NEXT'
scene.cycles.use_denoising = False
scene.cycles.samples = 128
scene.cycles.sampling_pattern = 'TABULATED_SOBOL'
scene.cycles.use_adaptive_sampling = False
scene.cycles.use_light_tree = False
scene.view_settings.view_transform = 'Filmic'
bpy.context.view_layer.update()

# ---- added for rendering (the .blend has no active camera and no usable light): camera, sun
cam_auto = bpy.data.cameras.new('AutoCamera')
cam_auto.lens = 50.0
cam_auto.sensor_width = 36.0
cam_auto.clip_end = 1000.0
ob_auto_camera = bpy.data.objects.new('AutoCamera', cam_auto)
scene.collection.objects.link(ob_auto_camera)
ob_auto_camera.location = (5.18661, -10.8633, 3.67255)
ob_auto_camera.rotation_euler = (1.09748, -7.21219e-08, 0.694738)
scene.camera = ob_auto_camera
light_auto_sun = bpy.data.lights.new('AutoSun', 'SUN')
light_auto_sun.energy = 3.0
light_auto_sun.angle = 0.0523599
ob_auto_sun = bpy.data.objects.new('AutoSun', light_auto_sun)
scene.collection.objects.link(ob_auto_sun)
ob_auto_sun.rotation_euler = (0.872665, 0.174533, 0.523599)
bpy.context.view_layer.update()
